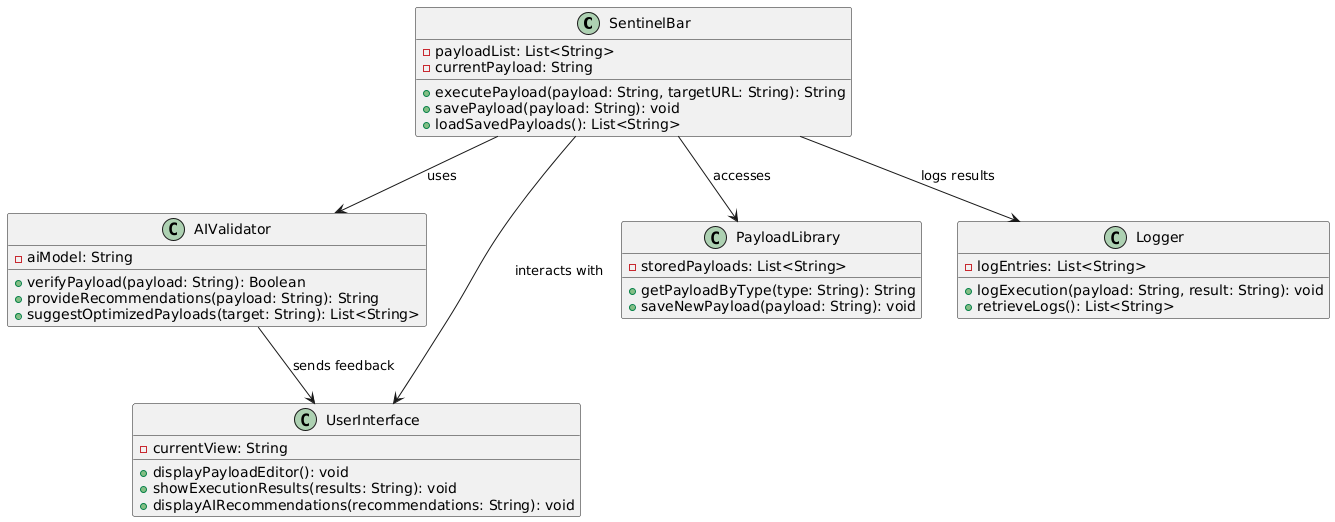

The diagram above was rendered by PlantUML. Its source (embedded in the PNG):
@startuml
class SentinelBar {
    - payloadList: List<String>
    - currentPayload: String
    + executePayload(payload: String, targetURL: String): String
    + savePayload(payload: String): void
    + loadSavedPayloads(): List<String>
}

class AIValidator {
    - aiModel: String
    + verifyPayload(payload: String): Boolean
    + provideRecommendations(payload: String): String
    + suggestOptimizedPayloads(target: String): List<String>
}

class UserInterface {
    - currentView: String
    + displayPayloadEditor(): void
    + showExecutionResults(results: String): void
    + displayAIRecommendations(recommendations: String): void
}

class PayloadLibrary {
    - storedPayloads: List<String>
    + getPayloadByType(type: String): String
    + saveNewPayload(payload: String): void
}

class Logger {
    - logEntries: List<String>
    + logExecution(payload: String, result: String): void
    + retrieveLogs(): List<String>
}

SentinelBar --> AIValidator : uses
SentinelBar --> PayloadLibrary : accesses
SentinelBar --> UserInterface : interacts with
SentinelBar --> Logger : logs results
AIValidator --> UserInterface : sends feedback
@enduml